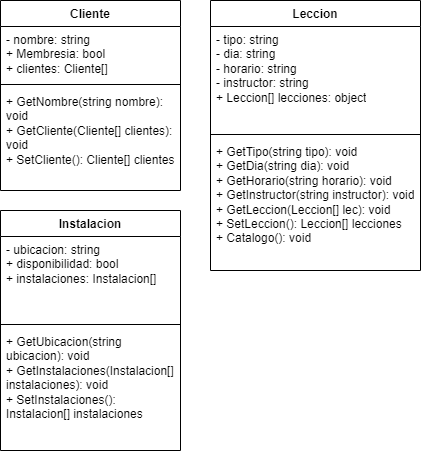

The diagram above was exported from draw.io. Its source (the exported page's mxGraphModel, read from the mxfile embedded in the PNG):
<mxGraphModel dx="1120" dy="468" grid="1" gridSize="10" guides="1" tooltips="1" connect="1" arrows="1" fold="1" page="1" pageScale="1" pageWidth="827" pageHeight="1169" math="0" shadow="0">
  <root>
    <mxCell id="0" />
    <mxCell id="1" parent="0" />
    <mxCell id="9_4fFIJLHnqMph-Ww8Ux-1" value="Cliente" style="swimlane;fontStyle=1;align=center;verticalAlign=top;childLayout=stackLayout;horizontal=1;startSize=26;horizontalStack=0;resizeParent=1;resizeParentMax=0;resizeLast=0;collapsible=1;marginBottom=0;whiteSpace=wrap;html=1;" parent="1" vertex="1">
      <mxGeometry x="150" y="80" width="180" height="190" as="geometry" />
    </mxCell>
    <mxCell id="9_4fFIJLHnqMph-Ww8Ux-2" value="&lt;div&gt;- nombre: string&lt;/div&gt;+&amp;nbsp;&lt;span style=&quot;background-color: initial;&quot;&gt;Membresia: bool&lt;/span&gt;&lt;div&gt;&lt;span style=&quot;background-color: initial;&quot;&gt;+ clientes: Cliente[]&lt;/span&gt;&lt;/div&gt;" style="text;strokeColor=none;fillColor=none;align=left;verticalAlign=top;spacingLeft=4;spacingRight=4;overflow=hidden;rotatable=0;points=[[0,0.5],[1,0.5]];portConstraint=eastwest;whiteSpace=wrap;html=1;" parent="9_4fFIJLHnqMph-Ww8Ux-1" vertex="1">
      <mxGeometry y="26" width="180" height="54" as="geometry" />
    </mxCell>
    <mxCell id="9_4fFIJLHnqMph-Ww8Ux-3" value="" style="line;strokeWidth=1;fillColor=none;align=left;verticalAlign=middle;spacingTop=-1;spacingLeft=3;spacingRight=3;rotatable=0;labelPosition=right;points=[];portConstraint=eastwest;strokeColor=inherit;" parent="9_4fFIJLHnqMph-Ww8Ux-1" vertex="1">
      <mxGeometry y="80" width="180" height="8" as="geometry" />
    </mxCell>
    <mxCell id="9_4fFIJLHnqMph-Ww8Ux-4" value="+ GetNombre(string nombre): void&lt;div&gt;+ GetCliente(Cliente[] clientes): void&lt;/div&gt;&lt;div&gt;+ SetCliente(): Cliente[] clientes&lt;/div&gt;&lt;div&gt;&lt;br&gt;&lt;/div&gt;" style="text;strokeColor=none;fillColor=none;align=left;verticalAlign=top;spacingLeft=4;spacingRight=4;overflow=hidden;rotatable=0;points=[[0,0.5],[1,0.5]];portConstraint=eastwest;whiteSpace=wrap;html=1;" parent="9_4fFIJLHnqMph-Ww8Ux-1" vertex="1">
      <mxGeometry y="88" width="180" height="102" as="geometry" />
    </mxCell>
    <mxCell id="9_4fFIJLHnqMph-Ww8Ux-5" value="Leccion" style="swimlane;fontStyle=1;align=center;verticalAlign=top;childLayout=stackLayout;horizontal=1;startSize=26;horizontalStack=0;resizeParent=1;resizeParentMax=0;resizeLast=0;collapsible=1;marginBottom=0;whiteSpace=wrap;html=1;" parent="1" vertex="1">
      <mxGeometry x="360" y="80" width="210" height="270" as="geometry" />
    </mxCell>
    <mxCell id="9_4fFIJLHnqMph-Ww8Ux-6" value="- tipo: string&lt;div&gt;- dia: string&lt;/div&gt;&lt;div&gt;- horario: string&lt;/div&gt;&lt;div&gt;- instructor: string&lt;/div&gt;&lt;div&gt;+ Leccion[] lecciones: object&lt;/div&gt;" style="text;strokeColor=none;fillColor=none;align=left;verticalAlign=top;spacingLeft=4;spacingRight=4;overflow=hidden;rotatable=0;points=[[0,0.5],[1,0.5]];portConstraint=eastwest;whiteSpace=wrap;html=1;" parent="9_4fFIJLHnqMph-Ww8Ux-5" vertex="1">
      <mxGeometry y="26" width="210" height="104" as="geometry" />
    </mxCell>
    <mxCell id="9_4fFIJLHnqMph-Ww8Ux-7" value="" style="line;strokeWidth=1;fillColor=none;align=left;verticalAlign=middle;spacingTop=-1;spacingLeft=3;spacingRight=3;rotatable=0;labelPosition=right;points=[];portConstraint=eastwest;strokeColor=inherit;" parent="9_4fFIJLHnqMph-Ww8Ux-5" vertex="1">
      <mxGeometry y="130" width="210" height="8" as="geometry" />
    </mxCell>
    <mxCell id="9_4fFIJLHnqMph-Ww8Ux-8" value="+ GetTipo(string tipo): void&lt;div&gt;+ GetDia(string dia): void&lt;br&gt;&lt;/div&gt;&lt;div&gt;+ GetHorario(string horario): void&lt;br&gt;&lt;/div&gt;&lt;div&gt;+ GetInstructor(string instructor): void&lt;br&gt;&lt;/div&gt;&lt;div&gt;+ GetLeccion(Leccion[] lec): void&lt;br&gt;&lt;/div&gt;&lt;div&gt;+ SetLeccion(): Leccion[] lecciones&lt;/div&gt;&lt;div&gt;+ Catalogo(): void&lt;/div&gt;" style="text;strokeColor=none;fillColor=none;align=left;verticalAlign=top;spacingLeft=4;spacingRight=4;overflow=hidden;rotatable=0;points=[[0,0.5],[1,0.5]];portConstraint=eastwest;whiteSpace=wrap;html=1;" parent="9_4fFIJLHnqMph-Ww8Ux-5" vertex="1">
      <mxGeometry y="138" width="210" height="132" as="geometry" />
    </mxCell>
    <mxCell id="9_4fFIJLHnqMph-Ww8Ux-9" value="Instalacion" style="swimlane;fontStyle=1;align=center;verticalAlign=top;childLayout=stackLayout;horizontal=1;startSize=26;horizontalStack=0;resizeParent=1;resizeParentMax=0;resizeLast=0;collapsible=1;marginBottom=0;whiteSpace=wrap;html=1;" parent="1" vertex="1">
      <mxGeometry x="150" y="290" width="180" height="240" as="geometry" />
    </mxCell>
    <mxCell id="9_4fFIJLHnqMph-Ww8Ux-10" value="- ubicacion: string&lt;div&gt;+ disponibilidad: bool&lt;/div&gt;&lt;div&gt;+ instalaciones: Instalacion[]&lt;/div&gt;" style="text;strokeColor=none;fillColor=none;align=left;verticalAlign=top;spacingLeft=4;spacingRight=4;overflow=hidden;rotatable=0;points=[[0,0.5],[1,0.5]];portConstraint=eastwest;whiteSpace=wrap;html=1;" parent="9_4fFIJLHnqMph-Ww8Ux-9" vertex="1">
      <mxGeometry y="26" width="180" height="84" as="geometry" />
    </mxCell>
    <mxCell id="9_4fFIJLHnqMph-Ww8Ux-11" value="" style="line;strokeWidth=1;fillColor=none;align=left;verticalAlign=middle;spacingTop=-1;spacingLeft=3;spacingRight=3;rotatable=0;labelPosition=right;points=[];portConstraint=eastwest;strokeColor=inherit;" parent="9_4fFIJLHnqMph-Ww8Ux-9" vertex="1">
      <mxGeometry y="110" width="180" height="8" as="geometry" />
    </mxCell>
    <mxCell id="9_4fFIJLHnqMph-Ww8Ux-12" value="+ GetUbicacion(string ubicacion): void&lt;div&gt;+ GetInstalaciones(Instalacion[] instalaciones): void&lt;/div&gt;&lt;div&gt;+ SetInstalaciones(): Instalacion[] instalaciones&lt;/div&gt;" style="text;strokeColor=none;fillColor=none;align=left;verticalAlign=top;spacingLeft=4;spacingRight=4;overflow=hidden;rotatable=0;points=[[0,0.5],[1,0.5]];portConstraint=eastwest;whiteSpace=wrap;html=1;" parent="9_4fFIJLHnqMph-Ww8Ux-9" vertex="1">
      <mxGeometry y="118" width="180" height="122" as="geometry" />
    </mxCell>
  </root>
</mxGraphModel>